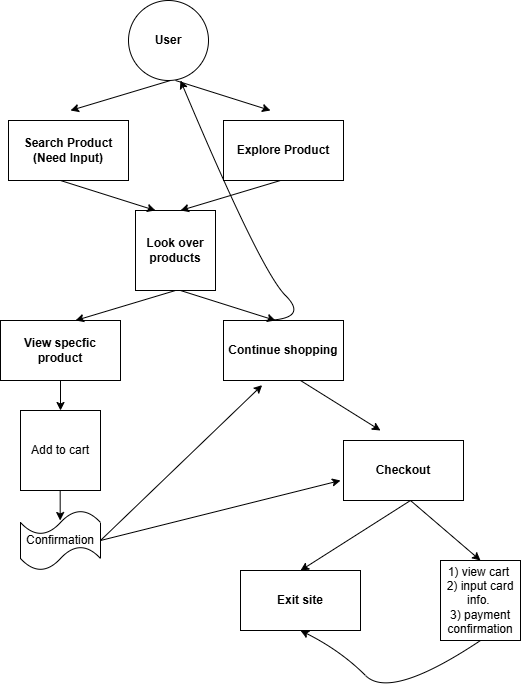

The diagram above was exported from draw.io. Its source (the exported page's mxGraphModel, read from the mxfile embedded in the PNG):
<mxGraphModel dx="978" dy="710" grid="1" gridSize="10" guides="1" tooltips="1" connect="1" arrows="1" fold="1" page="1" pageScale="1" pageWidth="850" pageHeight="1100" math="0" shadow="0">
  <root>
    <mxCell id="0" />
    <mxCell id="1" parent="0" />
    <mxCell id="2" value="Search Product&lt;div&gt;(Need Input)&lt;/div&gt;" style="rounded=0;whiteSpace=wrap;html=1;fontStyle=1" vertex="1" parent="1">
      <mxGeometry x="258" y="290" width="120" height="60" as="geometry" />
    </mxCell>
    <mxCell id="3" value="User" style="ellipse;whiteSpace=wrap;html=1;aspect=fixed;fontStyle=1" vertex="1" parent="1">
      <mxGeometry x="378" y="170" width="80" height="80" as="geometry" />
    </mxCell>
    <mxCell id="4" value="Explore Product" style="rounded=0;whiteSpace=wrap;html=1;fontStyle=1" vertex="1" parent="1">
      <mxGeometry x="473" y="290" width="120" height="60" as="geometry" />
    </mxCell>
    <mxCell id="5" value="&lt;b&gt;Look over products&lt;/b&gt;" style="whiteSpace=wrap;html=1;aspect=fixed;" vertex="1" parent="1">
      <mxGeometry x="385" y="380" width="80" height="80" as="geometry" />
    </mxCell>
    <mxCell id="6" value="&lt;b&gt;View specfic product&lt;/b&gt;" style="rounded=0;whiteSpace=wrap;html=1;" vertex="1" parent="1">
      <mxGeometry x="250" y="490" width="120" height="60" as="geometry" />
    </mxCell>
    <mxCell id="7" value="Add to cart" style="whiteSpace=wrap;html=1;aspect=fixed;" vertex="1" parent="1">
      <mxGeometry x="270" y="580" width="80" height="80" as="geometry" />
    </mxCell>
    <mxCell id="8" value="&lt;b&gt;Continue shopping&lt;/b&gt;" style="rounded=0;whiteSpace=wrap;html=1;" vertex="1" parent="1">
      <mxGeometry x="473" y="490" width="120" height="60" as="geometry" />
    </mxCell>
    <mxCell id="10" value="" style="endArrow=classic;html=1;" edge="1" parent="1">
      <mxGeometry width="50" height="50" relative="1" as="geometry">
        <mxPoint x="425" y="250" as="sourcePoint" />
        <mxPoint x="520" y="280" as="targetPoint" />
      </mxGeometry>
    </mxCell>
    <mxCell id="11" value="" style="endArrow=classic;html=1;" edge="1" parent="1">
      <mxGeometry width="50" height="50" relative="1" as="geometry">
        <mxPoint x="420" y="250" as="sourcePoint" />
        <mxPoint x="320" y="280" as="targetPoint" />
      </mxGeometry>
    </mxCell>
    <mxCell id="12" value="" style="endArrow=classic;html=1;" edge="1" parent="1">
      <mxGeometry width="50" height="50" relative="1" as="geometry">
        <mxPoint x="310" y="350" as="sourcePoint" />
        <mxPoint x="405" y="380" as="targetPoint" />
      </mxGeometry>
    </mxCell>
    <mxCell id="13" value="" style="endArrow=classic;html=1;" edge="1" parent="1">
      <mxGeometry width="50" height="50" relative="1" as="geometry">
        <mxPoint x="530" y="350" as="sourcePoint" />
        <mxPoint x="430" y="380" as="targetPoint" />
      </mxGeometry>
    </mxCell>
    <mxCell id="14" value="" style="endArrow=classic;html=1;" edge="1" parent="1">
      <mxGeometry width="50" height="50" relative="1" as="geometry">
        <mxPoint x="430" y="460" as="sourcePoint" />
        <mxPoint x="525" y="490" as="targetPoint" />
      </mxGeometry>
    </mxCell>
    <mxCell id="15" value="" style="endArrow=classic;html=1;" edge="1" parent="1">
      <mxGeometry width="50" height="50" relative="1" as="geometry">
        <mxPoint x="425" y="460" as="sourcePoint" />
        <mxPoint x="325" y="490" as="targetPoint" />
      </mxGeometry>
    </mxCell>
    <mxCell id="17" value="Confirmation" style="shape=tape;whiteSpace=wrap;html=1;" vertex="1" parent="1">
      <mxGeometry x="270" y="680" width="80" height="60" as="geometry" />
    </mxCell>
    <mxCell id="18" value="" style="endArrow=classic;html=1;entryX=0.5;entryY=0;entryDx=0;entryDy=0;" edge="1" parent="1" target="7">
      <mxGeometry width="50" height="50" relative="1" as="geometry">
        <mxPoint x="310" y="550" as="sourcePoint" />
        <mxPoint x="360" y="500" as="targetPoint" />
      </mxGeometry>
    </mxCell>
    <mxCell id="19" value="" style="endArrow=classic;html=1;entryX=0.5;entryY=0;entryDx=0;entryDy=0;" edge="1" parent="1">
      <mxGeometry width="50" height="50" relative="1" as="geometry">
        <mxPoint x="309.68" y="660" as="sourcePoint" />
        <mxPoint x="309.68" y="690" as="targetPoint" />
      </mxGeometry>
    </mxCell>
    <mxCell id="20" value="" style="endArrow=classic;html=1;entryX=0.322;entryY=1.077;entryDx=0;entryDy=0;entryPerimeter=0;" edge="1" parent="1" target="8">
      <mxGeometry width="50" height="50" relative="1" as="geometry">
        <mxPoint x="350" y="710" as="sourcePoint" />
        <mxPoint x="400" y="660" as="targetPoint" />
      </mxGeometry>
    </mxCell>
    <mxCell id="21" value="" style="endArrow=classic;html=1;" edge="1" parent="1">
      <mxGeometry width="50" height="50" relative="1" as="geometry">
        <mxPoint x="550" y="550" as="sourcePoint" />
        <mxPoint x="630" y="600" as="targetPoint" />
      </mxGeometry>
    </mxCell>
    <mxCell id="22" value="" style="curved=1;endArrow=classic;html=1;" edge="1" parent="1">
      <mxGeometry width="50" height="50" relative="1" as="geometry">
        <mxPoint x="510" y="490" as="sourcePoint" />
        <mxPoint x="430" y="250" as="targetPoint" />
        <Array as="points">
          <mxPoint x="560" y="490" />
          <mxPoint x="510" y="440" />
        </Array>
      </mxGeometry>
    </mxCell>
    <mxCell id="24" value="&lt;b&gt;Exit site&lt;/b&gt;" style="rounded=0;whiteSpace=wrap;html=1;" vertex="1" parent="1">
      <mxGeometry x="490" y="740" width="120" height="60" as="geometry" />
    </mxCell>
    <mxCell id="26" value="&lt;b&gt;Checkout&lt;/b&gt;" style="rounded=0;whiteSpace=wrap;html=1;" vertex="1" parent="1">
      <mxGeometry x="593" y="610" width="120" height="60" as="geometry" />
    </mxCell>
    <mxCell id="27" value="" style="endArrow=classic;html=1;exitX=1;exitY=0.5;exitDx=0;exitDy=0;exitPerimeter=0;" edge="1" parent="1" source="17">
      <mxGeometry width="50" height="50" relative="1" as="geometry">
        <mxPoint x="360" y="720" as="sourcePoint" />
        <mxPoint x="590" y="650" as="targetPoint" />
      </mxGeometry>
    </mxCell>
    <mxCell id="28" value="" style="endArrow=classic;html=1;entryX=0.5;entryY=0;entryDx=0;entryDy=0;" edge="1" parent="1" target="24">
      <mxGeometry width="50" height="50" relative="1" as="geometry">
        <mxPoint x="660" y="670" as="sourcePoint" />
        <mxPoint x="560" y="700" as="targetPoint" />
      </mxGeometry>
    </mxCell>
    <mxCell id="29" value="1) view cart&amp;nbsp;&lt;div&gt;2) input card info.&amp;nbsp;&lt;/div&gt;&lt;div&gt;3) payment confirmation&lt;/div&gt;" style="whiteSpace=wrap;html=1;aspect=fixed;" vertex="1" parent="1">
      <mxGeometry x="690" y="730" width="80" height="80" as="geometry" />
    </mxCell>
    <mxCell id="30" value="" style="endArrow=classic;html=1;entryX=0.5;entryY=0;entryDx=0;entryDy=0;" edge="1" parent="1" target="29">
      <mxGeometry width="50" height="50" relative="1" as="geometry">
        <mxPoint x="660" y="670" as="sourcePoint" />
        <mxPoint x="710" y="620" as="targetPoint" />
      </mxGeometry>
    </mxCell>
    <mxCell id="32" value="" style="curved=1;endArrow=classic;html=1;exitX=0.5;exitY=1;exitDx=0;exitDy=0;entryX=0.5;entryY=1;entryDx=0;entryDy=0;" edge="1" parent="1" source="29" target="24">
      <mxGeometry width="50" height="50" relative="1" as="geometry">
        <mxPoint x="590" y="870" as="sourcePoint" />
        <mxPoint x="640" y="820" as="targetPoint" />
        <Array as="points">
          <mxPoint x="640" y="870" />
          <mxPoint x="590" y="820" />
        </Array>
      </mxGeometry>
    </mxCell>
  </root>
</mxGraphModel>